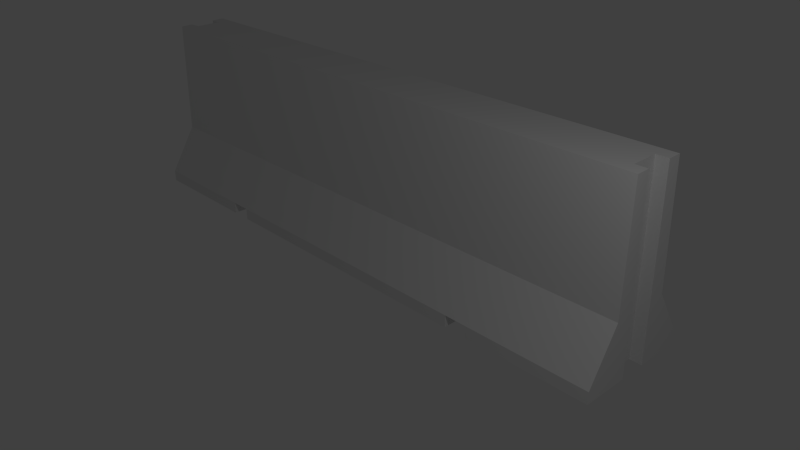 # Source: blockade.blend  (saved by Blender 2.67.0; exported with 4.5.12 LTS)
import bpy
from mathutils import Matrix  # noqa: F401  (used for matrix-valued properties, if any)

bpy.ops.wm.read_factory_settings(use_empty=True)
scene = bpy.context.scene
scene.name = 'Scene'

# ---- collections
col_collection_1 = bpy.data.collections.new('Collection 1'); scene.collection.children.link(col_collection_1)

# ---- materials (node trees are filled in below, after node groups)
mat_material = bpy.data.materials.new('Material')
mat_material.alpha_threshold = 0.0
mat_material.use_transparent_shadow = False
mat_material.roughness = 0.5
mat_material.line_color = (0.0, 0.0, 0.0, 1.0)

# ---- material node trees

# ---- world
world_world = bpy.data.worlds.new('World'); scene.world = world_world
world_world.color = (0.05088, 0.05088, 0.05088)
world_world.use_sun_shadow = False
world_world.sun_shadow_jitter_overblur = 0.0
world_world.cycles.sampling_method = 'MANUAL'
world_world.cycles.sample_map_resolution = 256
world_world.light_settings.ao_factor = 0.5

# ---- cameras
cam_camera = bpy.data.cameras.new('Camera')
cam_camera.clip_end = 100.0
cam_camera.lens = 35.0
cam_camera.sensor_width = 32.0
cam_camera.sensor_height = 18.0
cam_camera.ortho_scale = 7.314
cam_camera.dof.focus_distance = 0.0
cam_camera.dof.aperture_fstop = 128.0

# ---- lights
light_lamp = bpy.data.lights.new('Lamp', 'POINT')
light_lamp.transmission_factor = 0.0
light_lamp.cutoff_distance = 30.0
light_lamp.energy = 100.0
light_lamp.shadow_buffer_clip_start = 1.001
light_lamp.shadow_soft_size = 0.1
light_lamp.shadow_maximum_resolution = 0.006
light_lamp.use_absolute_resolution = True
light_lamp.cycles.use_multiple_importance_sampling = False

# ---- meshes
me_cube = bpy.data.meshes.new('Cube')
me_cube.from_pydata([(4.8, 1.0, -1.0), (4.8, -1.0, -1.0), (-4.8, -1.0, -1.0), (-4.8, 1.0, -1.0), (4.8, 1.0, -0.8), (4.8, -1.0, -0.8), (-4.8, -1.0, -0.8), (-4.8, 1.0, -0.8), (4.8, 0.5, -5.96e-08), (4.8, -0.5, -5.96e-08), (-4.8, -0.5, -5.96e-08), (-4.8, 0.5, -5.96e-08), (4.8, 0.45, 2.0), (4.8, -0.45, 2.0), (-4.8, -0.45, 2.0), (-4.8, 0.45, 2.0), (0.0, 1.0, -1.0), (0.0, -1.0, -1.0), (4.768e-07, 1.0, -0.8), (-4.768e-07, -1.0, -0.8), (4.768e-07, 0.5, -5.96e-08), (-4.768e-07, -0.5, -5.96e-08), (4.768e-07, 0.45, 2.0), (-4.768e-07, -0.45, 2.0), (2.5, 1.0, -1.0), (2.5, -1.0, -1.0), (2.5, 1.0, -0.8), (2.5, -1.0, -0.8), (-2.875, -0.45, 2.0), (-2.875, 0.45, 2.0), (-2.875, -0.5, -5.96e-08), (-2.875, 0.5, -5.96e-08), (-2.5, -1.0, -0.8), (-2.5, 1.0, -0.8), (-2.5, -1.0, -1.0), (-2.5, 1.0, -1.0), (-2.5, -0.45, 2.0), (-2.5, 0.45, 2.0), (-2.5, -0.5, -5.96e-08), (-2.5, 0.5, -5.96e-08), (2.5, 0.5, -5.96e-08), (2.5, -0.5, -5.96e-08), (2.5, 0.45, 2.0), (2.5, -0.45, 2.0), (-2.875, -1.0, -0.8), (-2.875, 1.0, -0.8), (-2.875, -1.0, -1.0), (-2.875, 1.0, -1.0), (2.875, 1.0, -1.0), (2.875, -1.0, -1.0), (2.875, 1.0, -0.8), (2.875, -1.0, -0.8), (2.875, 0.5, -5.96e-08), (2.875, -0.5, -5.96e-08), (2.875, 0.45, 2.0), (2.875, -0.45, 2.0), (4.8, -5.96e-08, -1.0), (-4.8, 2.98e-07, -1.0), (4.8, -5.364e-07, -0.8), (-4.8, 1.788e-07, -0.8), (4.8, -3.576e-07, -5.96e-08), (-4.8, 2.98e-08, -5.96e-08), (4.8, -3.576e-07, 2.0), (-4.8, 0.0, 2.0), (0.0, 1.192e-07, -1.0), (0.0, -1.788e-07, 2.0), (-2.875, -5.96e-08, 2.0), (2.5, 5.96e-08, -1.0), (-2.5, 1.192e-07, -1.0), (-2.5, -8.941e-08, 2.0), (-2.5, 0.0, -0.8), (-2.875, 0.0, -0.8), (-2.875, 1.192e-07, -1.0), (2.5, -2.682e-07, 2.0), (2.5, -3.576e-07, -0.8), (2.875, -4.172e-07, -0.8), (2.875, -2.98e-07, 2.0), (2.875, 5.96e-08, -1.0), (4.8, -0.2246, -1.0), (4.8, -0.2246, -0.8), (4.8, -0.225, -5.96e-08), (4.8, -0.225, 2.0), (-2.384e-07, -0.225, 2.0), (-2.875, -0.225, 2.0), (-2.5, -0.225, 2.0), (-2.5, -0.2246, -0.8), (-2.875, -0.2246, -0.8), (2.5, -0.225, 2.0), (2.5, -0.2246, -0.8), (2.875, -0.2246, -0.8), (2.875, -0.225, 2.0), (-4.8, -0.2246, -1.0), (-4.8, -0.2246, -0.8), (-4.8, -0.225, -5.96e-08), (-4.8, -0.225, 2.0), (0.0, -0.2246, -1.0), (2.5, -0.2246, -1.0), (-2.5, -0.2246, -1.0), (-2.875, -0.2246, -1.0), (2.875, -0.2246, -1.0), (4.8, 0.225, -5.96e-08), (4.8, 0.2246, -0.8), (4.8, 0.2246, -1.0), (2.875, 0.2246, -1.0), (-2.875, 0.2246, -1.0), (-2.5, 0.2246, -1.0), (2.5, 0.2246, -1.0), (0.0, 0.2246, -1.0), (-4.8, 0.225, 2.0), (-4.8, 0.225, -5.96e-08), (-4.8, 0.2246, -0.8), (-4.8, 0.2246, -1.0), (2.5, 0.2246, -0.8), (2.5, 0.225, 2.0), (-2.875, 0.2246, -0.8), (-2.5, 0.2246, -0.8), (2.875, 0.225, 2.0), (2.875, 0.2246, -0.8), (-2.5, 0.225, 2.0), (-2.875, 0.225, 2.0), (2.384e-07, 0.225, 2.0), (4.8, 0.225, 2.0), (5.0, 1.0, -1.0), (5.0, -1.0, -1.0), (5.0, 1.0, -0.8), (5.0, -1.0, -0.8), (5.0, 0.5, -5.96e-08), (5.0, -0.5, -5.96e-08), (5.0, 0.45, 2.0), (5.0, -0.45, 2.0), (5.0, -0.2246, -1.0), (5.0, -0.2246, -0.8), (5.0, -0.225, -5.96e-08), (5.0, -0.225, 2.0), (5.0, 0.225, -5.96e-08), (5.0, 0.2246, -0.8), (5.0, 0.2246, -1.0), (5.0, 0.225, 2.0), (-5.0, -1.0, -1.0), (-5.0, 1.0, -1.0), (-5.0, -1.0, -0.8), (-5.0, 1.0, -0.8), (-5.0, -0.5, -1.493e-07), (-5.0, 0.5, -1.493e-07), (-5.0, -0.45, 2.0), (-5.0, 0.45, 2.0), (-5.0, -0.2246, -1.0), (-5.0, -0.2246, -0.8), (-5.0, -0.225, -1.493e-07), (-5.0, -0.225, 2.0), (-5.0, 0.225, 2.0), (-5.0, 0.225, -1.493e-07), (-5.0, 0.2246, -0.8), (-5.0, 0.2246, -1.0)], [], [(98, 46, 2, 91), (45, 7, 11, 31), (81, 13, 129, 133), (46, 44, 6, 2), (111, 110, 152, 153), (45, 47, 3, 7), (31, 11, 15, 29), (51, 5, 9, 53), (108, 15, 145, 150), (13, 9, 127, 129), (83, 94, 14, 28), (53, 9, 13, 55), (91, 2, 138, 146), (8, 12, 128, 126), (96, 25, 17, 95), (26, 18, 20, 40), (25, 27, 19, 17), (26, 24, 16, 18), (40, 20, 22, 42), (32, 19, 21, 38), (87, 82, 23, 43), (38, 21, 23, 36), (97, 34, 32, 85), (30, 38, 36, 28), (17, 19, 32, 34), (90, 87, 43, 55), (52, 40, 42, 54), (82, 84, 36, 23), (18, 16, 35, 33), (20, 39, 37, 22), (95, 17, 34, 97), (18, 33, 39, 20), (19, 27, 41, 21), (21, 41, 43, 23), (44, 32, 38, 30), (6, 44, 30, 10), (112, 106, 24, 26), (10, 30, 28, 14), (98, 86, 44, 46), (86, 85, 32, 44), (88, 89, 51, 27), (50, 26, 40, 52), (33, 45, 31, 39), (89, 99, 49, 51), (39, 31, 29, 37), (84, 83, 28, 36), (27, 51, 53, 41), (41, 53, 55, 43), (81, 90, 55, 13), (8, 52, 54, 12), (1, 5, 51, 49), (78, 1, 49, 99), (4, 0, 48, 50), (4, 50, 52, 8), (104, 72, 57, 111), (102, 101, 58, 56), (91, 92, 59, 57), (110, 59, 61, 109), (79, 58, 60, 80), (119, 108, 63, 66), (109, 61, 63, 108), (80, 60, 62, 81), (106, 67, 64, 107), (113, 120, 65, 73), (105, 68, 70, 115), (116, 113, 73, 76), (120, 118, 69, 65), (107, 64, 68, 105), (88, 96, 67, 74), (104, 114, 71, 72), (114, 115, 70, 71), (112, 117, 75, 74), (117, 103, 77, 75), (118, 119, 66, 69), (121, 116, 76, 62), (102, 56, 77, 103), (72, 98, 91, 57), (56, 58, 79, 78), (59, 92, 93, 61), (66, 63, 94, 83), (61, 93, 94, 63), (67, 96, 95, 64), (73, 65, 82, 87), (68, 97, 85, 70), (76, 73, 87, 90), (65, 69, 84, 82), (64, 95, 97, 68), (72, 71, 86, 98), (71, 70, 85, 86), (74, 75, 89, 88), (75, 77, 99, 89), (69, 66, 83, 84), (62, 76, 90, 81), (56, 78, 99, 77), (14, 94, 149, 144), (101, 102, 136, 135), (1, 78, 130, 123), (27, 25, 96, 88), (0, 102, 103, 48), (54, 42, 113, 116), (60, 100, 121, 62), (58, 101, 100, 60), (57, 59, 110, 111), (35, 105, 115, 33), (47, 45, 114, 104), (22, 37, 118, 120), (47, 104, 111, 3), (11, 7, 141, 143), (16, 107, 105, 35), (26, 50, 117, 112), (93, 92, 147, 148), (12, 54, 116, 121), (24, 106, 107, 16), (9, 5, 125, 127), (50, 48, 103, 117), (74, 67, 106, 112), (29, 15, 108, 119), (42, 22, 120, 113), (45, 33, 115, 114), (37, 29, 119, 118), (130, 131, 125, 123), (135, 124, 126, 134), (134, 126, 128, 137), (125, 131, 132, 127), (127, 132, 133, 129), (122, 124, 135, 136), (79, 80, 132, 131), (100, 101, 135, 134), (0, 4, 124, 122), (121, 100, 134, 137), (78, 79, 131, 130), (80, 81, 133, 132), (12, 121, 137, 128), (102, 0, 122, 136), (5, 1, 123, 125), (4, 8, 126, 124), (153, 152, 141, 139), (147, 140, 142, 148), (148, 142, 144, 149), (138, 140, 147, 146), (143, 151, 150, 145), (141, 152, 151, 143), (3, 111, 153, 139), (94, 93, 148, 149), (15, 11, 143, 145), (110, 109, 151, 152), (2, 6, 140, 138), (6, 10, 142, 140), (109, 108, 150, 151), (92, 91, 146, 147), (7, 3, 139, 141), (10, 14, 144, 142)])
_uv = me_cube.uv_layers.new(name='UVMap')
_uv.uv.foreach_set('vector', [0.178, 0.1317, 0.1764, 0.1821, 0.03446, 0.2184, 0.02108, 0.1371, 0.1714, 0.7173, 0.01632, 0.7173, 0.01632, 0.6413, 0.1714, 0.6413, 0.7899, 0.7358, 0.7899, 0.7177, 0.806, 0.7177, 0.806, 0.7358, 0.1764, 0.1821, 0.1902, 0.1944, 0.03839, 0.2354, 0.03446, 0.2184, 0.885, 0.2424, 0.885, 0.2586, 0.8689, 0.2586, 0.8689, 0.2424, 0.1914, 0.03023, 0.1749, 0.04321, 0.02449, 0.02313, 0.02709, 0.001998, 0.1714, 0.6413, 0.01632, 0.6413, 0.01632, 0.4801, 0.1714, 0.4801, 0.6348, 0.2424, 0.7899, 0.2424, 0.7899, 0.3185, 0.6348, 0.3185, 0.01632, 0.7721, 0.01632, 0.7902, 0.0002004, 0.7902, 0.0002004, 0.7721, 0.7899, 0.4797, 0.7899, 0.3185, 0.806, 0.3185, 0.806, 0.4797, 0.1714, 0.7358, 0.01632, 0.7358, 0.01632, 0.7177, 0.1714, 0.7177, 0.6348, 0.3185, 0.7899, 0.3185, 0.7899, 0.4797, 0.6348, 0.4797, 0.02108, 0.1371, 0.03446, 0.2184, 0.01541, 0.2222, 0.0002004, 0.141, 0.7899, 0.6413, 0.7899, 0.4801, 0.806, 0.4801, 0.806, 0.6413, 0.6164, 0.1362, 0.6112, 0.1869, 0.425, 0.2061, 0.4273, 0.1331, 0.6046, 0.7173, 0.4031, 0.7173, 0.4031, 0.6413, 0.6046, 0.6413, 0.6112, 0.1869, 0.6242, 0.201, 0.4242, 0.2244, 0.425, 0.2061, 0.6311, 0.0374, 0.615, 0.04998, 0.43, 0.02481, 0.4309, 0.006302, 0.6046, 0.6413, 0.4031, 0.6413, 0.4031, 0.4801, 0.6046, 0.4801, 0.2017, 0.2424, 0.4031, 0.2424, 0.4031, 0.3185, 0.2017, 0.3185, 0.6046, 0.7358, 0.4031, 0.7358, 0.4031, 0.7177, 0.6046, 0.7177, 0.2017, 0.3185, 0.4031, 0.3185, 0.4031, 0.4797, 0.2017, 0.4797, 0.238, 0.1315, 0.2395, 0.1816, 0.2261, 0.194, 0.2219, 0.1319, 0.1714, 0.3185, 0.2017, 0.3185, 0.2017, 0.4797, 0.1714, 0.4797, 0.425, 0.2061, 0.4242, 0.2244, 0.2261, 0.194, 0.2395, 0.1816, 0.6348, 0.7358, 0.6046, 0.7358, 0.6046, 0.7177, 0.6348, 0.7177, 0.6348, 0.6413, 0.6046, 0.6413, 0.6046, 0.4801, 0.6348, 0.4801, 0.4031, 0.7358, 0.2017, 0.7358, 0.2017, 0.7177, 0.4031, 0.7177, 0.4309, 0.006302, 0.43, 0.02481, 0.2449, 0.04528, 0.2292, 0.03075, 0.4031, 0.6413, 0.2017, 0.6413, 0.2017, 0.4801, 0.4031, 0.4801, 0.4273, 0.1331, 0.425, 0.2061, 0.2395, 0.1816, 0.238, 0.1315, 0.4031, 0.7173, 0.2017, 0.7173, 0.2017, 0.6413, 0.4031, 0.6413, 0.4031, 0.2424, 0.6046, 0.2424, 0.6046, 0.3185, 0.4031, 0.3185, 0.4031, 0.3185, 0.6046, 0.3185, 0.6046, 0.4797, 0.4031, 0.4797, 0.1714, 0.2424, 0.2017, 0.2424, 0.2017, 0.3185, 0.1714, 0.3185, 0.01632, 0.2424, 0.1714, 0.2424, 0.1714, 0.3185, 0.01632, 0.3185, 0.6331, 0.1025, 0.6179, 0.1026, 0.615, 0.04998, 0.6311, 0.0374, 0.01632, 0.3185, 0.1714, 0.3185, 0.1714, 0.4797, 0.01632, 0.4797, 0.178, 0.1317, 0.1943, 0.1319, 0.1902, 0.1944, 0.1764, 0.1821, 0.1943, 0.1319, 0.2219, 0.1319, 0.2261, 0.194, 0.1902, 0.1944, 0.6327, 0.1374, 0.661, 0.1382, 0.661, 0.2034, 0.6242, 0.201, 0.6348, 0.7173, 0.6046, 0.7173, 0.6046, 0.6413, 0.6348, 0.6413, 0.2017, 0.7173, 0.1714, 0.7173, 0.1714, 0.6413, 0.2017, 0.6413, 0.661, 0.1382, 0.6764, 0.1383, 0.6777, 0.1912, 0.661, 0.2034, 0.2017, 0.6413, 0.1714, 0.6413, 0.1714, 0.4801, 0.2017, 0.4801, 0.2017, 0.7358, 0.1714, 0.7358, 0.1714, 0.7177, 0.2017, 0.7177, 0.6046, 0.2424, 0.6348, 0.2424, 0.6348, 0.3185, 0.6046, 0.3185, 0.6046, 0.3185, 0.6348, 0.3185, 0.6348, 0.4797, 0.6046, 0.4797, 0.7899, 0.7358, 0.6348, 0.7358, 0.6348, 0.7177, 0.7899, 0.7177, 0.7899, 0.6413, 0.6348, 0.6413, 0.6348, 0.4801, 0.7899, 0.4801, 0.8275, 0.2181, 0.8239, 0.2391, 0.661, 0.2034, 0.6777, 0.1912, 0.8352, 0.143, 0.8275, 0.2181, 0.6777, 0.1912, 0.6764, 0.1383, 0.8228, 0.004299, 0.826, 0.02168, 0.6816, 0.05204, 0.6679, 0.03897, 0.7899, 0.7173, 0.6348, 0.7173, 0.6348, 0.6413, 0.7899, 0.6413, 0.1784, 0.09701, 0.1783, 0.1143, 0.02048, 0.1177, 0.02013, 0.09829, 0.9212, 0.7177, 0.9212, 0.7338, 0.9031, 0.7338, 0.9031, 0.7177, 0.9212, 0.2424, 0.9212, 0.2586, 0.9031, 0.2586, 0.9031, 0.2424, 0.885, 0.2586, 0.9031, 0.2586, 0.9031, 0.323, 0.885, 0.323, 0.885, 0.7338, 0.9031, 0.7338, 0.9031, 0.7983, 0.885, 0.7983, 0.1714, 0.7721, 0.01632, 0.7721, 0.01632, 0.754, 0.1714, 0.754, 0.885, 0.323, 0.9031, 0.323, 0.9031, 0.4842, 0.885, 0.4842, 0.885, 0.7983, 0.9031, 0.7983, 0.9031, 0.9594, 0.885, 0.9594, 0.6179, 0.1026, 0.6174, 0.1193, 0.4276, 0.1156, 0.4279, 0.09804, 0.6046, 0.7721, 0.4031, 0.7721, 0.4031, 0.754, 0.6046, 0.754, 0.2378, 0.09787, 0.2376, 0.1146, 0.2222, 0.1145, 0.2225, 0.09727, 0.6348, 0.7721, 0.6046, 0.7721, 0.6046, 0.754, 0.6348, 0.754, 0.4031, 0.7721, 0.2017, 0.7721, 0.2017, 0.754, 0.4031, 0.754, 0.4279, 0.09804, 0.4276, 0.1156, 0.2376, 0.1146, 0.2378, 0.09787, 0.6327, 0.1374, 0.6164, 0.1362, 0.6174, 0.1193, 0.6329, 0.1198, 0.1784, 0.09701, 0.194, 0.0968, 0.194, 0.1144, 0.1783, 0.1143, 0.194, 0.0968, 0.2225, 0.09727, 0.2222, 0.1145, 0.194, 0.1144, 0.6331, 0.1025, 0.6614, 0.1028, 0.6613, 0.1206, 0.6329, 0.1198, 0.6614, 0.1028, 0.678, 0.1036, 0.6771, 0.121, 0.6613, 0.1206, 0.2017, 0.7721, 0.1714, 0.7721, 0.1714, 0.754, 0.2017, 0.754, 0.7899, 0.7721, 0.6348, 0.7721, 0.6348, 0.754, 0.7899, 0.754, 0.8358, 0.1041, 0.8356, 0.1235, 0.6771, 0.121, 0.678, 0.1036, 0.1783, 0.1143, 0.178, 0.1317, 0.02108, 0.1371, 0.02048, 0.1177, 0.9031, 0.7177, 0.9031, 0.7338, 0.885, 0.7338, 0.885, 0.7177, 0.9031, 0.2586, 0.9212, 0.2586, 0.9212, 0.323, 0.9031, 0.323, 0.1714, 0.754, 0.01632, 0.754, 0.01632, 0.7358, 0.1714, 0.7358, 0.9031, 0.323, 0.9212, 0.323, 0.9212, 0.4842, 0.9031, 0.4842, 0.6174, 0.1193, 0.6164, 0.1362, 0.4273, 0.1331, 0.4276, 0.1156, 0.6046, 0.754, 0.4031, 0.754, 0.4031, 0.7358, 0.6046, 0.7358, 0.2376, 0.1146, 0.238, 0.1315, 0.2219, 0.1319, 0.2222, 0.1145, 0.6348, 0.754, 0.6046, 0.754, 0.6046, 0.7358, 0.6348, 0.7358, 0.4031, 0.754, 0.2017, 0.754, 0.2017, 0.7358, 0.4031, 0.7358, 0.4276, 0.1156, 0.4273, 0.1331, 0.238, 0.1315, 0.2376, 0.1146, 0.1783, 0.1143, 0.194, 0.1144, 0.1943, 0.1319, 0.178, 0.1317, 0.194, 0.1144, 0.2222, 0.1145, 0.2219, 0.1319, 0.1943, 0.1319, 0.6329, 0.1198, 0.6613, 0.1206, 0.661, 0.1382, 0.6327, 0.1374, 0.6613, 0.1206, 0.6771, 0.121, 0.6764, 0.1383, 0.661, 0.1382, 0.2017, 0.754, 0.1714, 0.754, 0.1714, 0.7358, 0.2017, 0.7358, 0.7899, 0.754, 0.6348, 0.754, 0.6348, 0.7358, 0.7899, 0.7358, 0.8356, 0.1235, 0.8352, 0.143, 0.6764, 0.1383, 0.6771, 0.121, 0.01632, 0.7177, 0.01632, 0.7358, 0.0002008, 0.7358, 0.0002009, 0.7177, 0.9212, 0.7338, 0.9212, 0.7177, 0.9373, 0.7177, 0.9373, 0.7338, 0.8275, 0.2181, 0.8352, 0.143, 0.8548, 0.1448, 0.8477, 0.2209, 0.6242, 0.201, 0.6112, 0.1869, 0.6164, 0.1362, 0.6327, 0.1374, 0.826, 0.02168, 0.8358, 0.1041, 0.678, 0.1036, 0.6816, 0.05204, 0.6348, 0.7902, 0.6046, 0.7902, 0.6046, 0.7721, 0.6348, 0.7721, 0.9031, 0.7983, 0.9212, 0.7983, 0.9212, 0.9594, 0.9031, 0.9594, 0.9031, 0.7338, 0.9212, 0.7338, 0.9212, 0.7983, 0.9031, 0.7983, 0.9031, 0.2424, 0.9031, 0.2586, 0.885, 0.2586, 0.885, 0.2424, 0.2449, 0.04528, 0.2378, 0.09787, 0.2225, 0.09727, 0.2292, 0.03075, 0.1749, 0.04321, 0.1914, 0.03023, 0.194, 0.0968, 0.1784, 0.09701, 0.4031, 0.7902, 0.2017, 0.7902, 0.2017, 0.7721, 0.4031, 0.7721, 0.1749, 0.04321, 0.1784, 0.09701, 0.02013, 0.09829, 0.02449, 0.02313, 0.01632, 0.6413, 0.01632, 0.7173, 0.0002005, 0.7173, 0.0002005, 0.6413, 0.43, 0.02481, 0.4279, 0.09804, 0.2378, 0.09787, 0.2449, 0.04528, 0.6311, 0.0374, 0.6679, 0.03897, 0.6614, 0.1028, 0.6331, 0.1025, 0.9212, 0.323, 0.9212, 0.2586, 0.9373, 0.2586, 0.9373, 0.323, 0.7899, 0.7902, 0.6348, 0.7902, 0.6348, 0.7721, 0.7899, 0.7721, 0.615, 0.04998, 0.6179, 0.1026, 0.4279, 0.09804, 0.43, 0.02481, 0.7899, 0.3185, 0.7899, 0.2424, 0.806, 0.2424, 0.806, 0.3185, 0.6679, 0.03897, 0.6816, 0.05204, 0.678, 0.1036, 0.6614, 0.1028, 0.6329, 0.1198, 0.6174, 0.1193, 0.6179, 0.1026, 0.6331, 0.1025, 0.1714, 0.7902, 0.01632, 0.7902, 0.01632, 0.7721, 0.1714, 0.7721, 0.6046, 0.7902, 0.4031, 0.7902, 0.4031, 0.7721, 0.6046, 0.7721, 0.1914, 0.03023, 0.2292, 0.03075, 0.2225, 0.09727, 0.194, 0.0968, 0.2017, 0.7902, 0.1714, 0.7902, 0.1714, 0.7721, 0.2017, 0.7721, 0.8689, 0.7177, 0.8689, 0.7338, 0.8064, 0.7338, 0.8064, 0.7177, 0.9373, 0.7338, 0.9998, 0.7338, 0.9595, 0.7983, 0.9373, 0.7983, 0.9373, 0.7983, 0.9595, 0.7983, 0.9555, 0.9594, 0.9374, 0.9594, 0.8064, 0.7338, 0.8689, 0.7338, 0.8689, 0.7983, 0.8467, 0.7983, 0.8467, 0.7983, 0.8689, 0.7983, 0.8689, 0.9594, 0.8507, 0.9594, 0.9998, 0.7177, 0.9998, 0.7338, 0.9373, 0.7338, 0.9373, 0.7177, 0.885, 0.7338, 0.885, 0.7983, 0.8689, 0.7983, 0.8689, 0.7338, 0.9212, 0.7983, 0.9212, 0.7338, 0.9373, 0.7338, 0.9373, 0.7983, 0.826, 0.02168, 0.8228, 0.004299, 0.8413, 0.0002004, 0.8454, 0.01865, 0.9212, 0.9594, 0.9212, 0.7983, 0.9373, 0.7983, 0.9374, 0.9594, 0.885, 0.7177, 0.885, 0.7338, 0.8689, 0.7338, 0.8689, 0.7177, 0.885, 0.7983, 0.885, 0.9594, 0.8689, 0.9594, 0.8689, 0.7983, 0.7899, 0.7902, 0.7899, 0.7721, 0.806, 0.7721, 0.806, 0.7902, 0.8358, 0.1041, 0.826, 0.02168, 0.8454, 0.01865, 0.857, 0.1011, 0.8239, 0.2391, 0.8275, 0.2181, 0.8477, 0.2209, 0.8448, 0.242, 0.7899, 0.7173, 0.7899, 0.6413, 0.806, 0.6413, 0.806, 0.7173, 0.8689, 0.2424, 0.8689, 0.2586, 0.8064, 0.2586, 0.8064, 0.2424, 0.9373, 0.2586, 0.9998, 0.2586, 0.9595, 0.323, 0.9373, 0.323, 0.9373, 0.323, 0.9595, 0.323, 0.9555, 0.4842, 0.9374, 0.4842, 0.9998, 0.2424, 0.9998, 0.2586, 0.9373, 0.2586, 0.9373, 0.2424, 0.8467, 0.323, 0.8689, 0.323, 0.8689, 0.4842, 0.8507, 0.4842, 0.8064, 0.2586, 0.8689, 0.2586, 0.8689, 0.323, 0.8467, 0.323, 0.02449, 0.02313, 0.02013, 0.09829, 0.0004935, 0.09731, 0.004301, 0.02119, 0.9212, 0.4842, 0.9212, 0.323, 0.9373, 0.323, 0.9374, 0.4842, 0.01632, 0.4801, 0.01632, 0.6413, 0.0002005, 0.6413, 0.0002004, 0.4801, 0.885, 0.2586, 0.885, 0.323, 0.8689, 0.323, 0.8689, 0.2586, 0.03446, 0.2184, 0.03839, 0.2354, 0.02029, 0.2403, 0.01541, 0.2222, 0.01632, 0.2424, 0.01632, 0.3185, 0.0002008, 0.3185, 0.0002004, 0.2424, 0.885, 0.323, 0.885, 0.4842, 0.8689, 0.4842, 0.8689, 0.323, 0.9212, 0.2586, 0.9212, 0.2424, 0.9373, 0.2424, 0.9373, 0.2586, 0.02709, 0.001998, 0.02449, 0.02313, 0.004301, 0.02119, 0.006098, 0.0002005, 0.01632, 0.3185, 0.01632, 0.4797, 0.0002019, 0.4797, 0.0002008, 0.3185])
me_cube.materials.append(mat_material)
me_cube.use_remesh_preserve_volume = False
me_cube.use_remesh_preserve_attributes = False
me_cube.use_mirror_vertex_groups = False
me_cube.update()

# ---- objects
ob_cube = bpy.data.objects.new('Cube', me_cube)
ob_lamp = bpy.data.objects.new('Lamp', light_lamp)
ob_camera = bpy.data.objects.new('Camera', cam_camera)

# ---- transforms, parenting, visibility, modifiers, constraints
ob_cube.location = (0.0, 0.0, 1.0)
ob_cube.lock_rotations_4d = False
ob_cube.empty_display_type = 'ARROWS'
ob_cube.lineart.crease_threshold = 0.0
ob_lamp.location = (7.076, -2.995, 5.904)
ob_lamp.rotation_euler = (0.6503, 0.05522, 1.866)
ob_lamp.lock_rotations_4d = False
ob_lamp.empty_display_type = 'ARROWS'
ob_lamp.color = (0.0, 0.0, 0.0, 0.0)
ob_lamp.lineart.crease_threshold = 0.0
ob_camera.location = (9.881, -8.746, 6.975)
ob_camera.rotation_euler = (1.109, 0.01082, 0.8149)
ob_camera.scale = (1.0, 1.0, 1.0)
ob_camera.lock_rotations_4d = False
ob_camera.empty_display_type = 'ARROWS'
ob_camera.color = (0.0, 0.0, 0.0, 0.0)
ob_camera.display_type = 'WIRE'
ob_camera.lineart.crease_threshold = 0.0

# ---- collection membership
col_collection_1.objects.link(ob_cube)
col_collection_1.objects.link(ob_lamp)
col_collection_1.objects.link(ob_camera)

# ---- scene / render settings (as saved in the file)
scene.camera = ob_camera
scene.frame_start = 1; scene.frame_end = 250; scene.frame_set(109)
scene.render.engine = 'BLENDER_EEVEE_NEXT'
scene.render.image_settings.color_mode = 'RGB'
scene.render.image_settings.compression = 90
scene.render.resolution_percentage = 50
scene.render.dither_intensity = 0.0
scene.cycles.use_denoising = False
scene.cycles.samples = 10
scene.cycles.sampling_pattern = 'TABULATED_SOBOL'
scene.cycles.light_sampling_threshold = 0.0
scene.cycles.use_adaptive_sampling = False
scene.cycles.use_light_tree = False
scene.cycles.blur_glossy = 0.0
scene.cycles.volume_bounces = 1
scene.cycles.pixel_filter_type = 'GAUSSIAN'
scene.cycles.sample_clamp_indirect = 0.0
scene.view_settings.view_transform = 'Standard'
bpy.context.view_layer.update()
